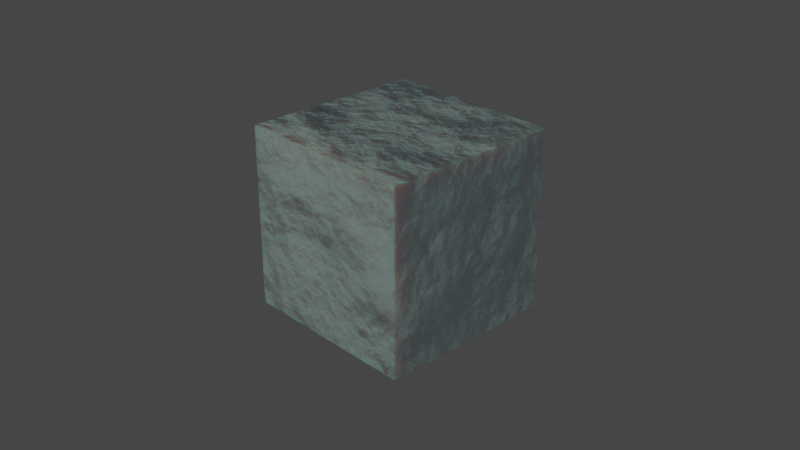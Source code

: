 # Source: NoiseBumpsToCube.blend  (saved by Blender 2.82.7; exported with 4.5.12 LTS)
import bpy
from mathutils import Matrix  # noqa: F401  (used for matrix-valued properties, if any)

bpy.ops.wm.read_factory_settings(use_empty=True)
scene = bpy.context.scene
scene.name = 'Scene'

# ---- collections
col_collection = bpy.data.collections.new('Collection'); scene.collection.children.link(col_collection)

# ---- materials (node trees are filled in below, after node groups)
mat_material = bpy.data.materials.new('Material')
mat_material.alpha_threshold = 0.0
mat_material.use_transparent_shadow = False
mat_material.line_color = (0.0, 0.0, 0.0, 1.0)

# ---- material node trees
mat_material.use_nodes = True; mat_material.node_tree.nodes.clear()
_N = mat_material.node_tree.nodes; _L = mat_material.node_tree.links
n0 = _N.new('ShaderNodeOutputMaterial'); n0.name = 'Material Output'; n0.location = (300, 300)
n1 = _N.new('NodeReroute'); n1.name = 'Reroute'; n1.location = (-195, 677)
n1.width = 16
n1.socket_idname = 'NodeSocketFloat'
n1.inputs[0].default_value = 0.0
n2 = _N.new('ShaderNodeTexNoise'); n2.name = 'Noise Texture'; n2.location = (-668, 335)
n2.inputs[2].default_value = 2.7
n2.inputs[3].default_value = 10.9
n2.inputs[8].default_value = 0.1
n3 = _N.new('ShaderNodeBsdfPrincipled'); n3.name = 'Principled BSDF'; n3.location = (-182, 219)
n3.distribution = 'GGX'
n3.subsurface_method = 'BURLEY'
n3.inputs[0].default_value = (0.6686, 0.8527, 0.7393, 1.0)
n3.inputs[2].default_value = 1.0
n3.inputs[3].default_value = 1.45
n3.inputs[8].default_value = 1.0
n3.inputs[10].default_value = 0.2636
n3.inputs[14].default_value = (0.896, 0.9538, 0.9182, 1.0)
n3.inputs[18].default_value = 0.2591
n3.inputs[27].default_value = (0.004662, 0.00439, 0.0105, 1.0)
n3.inputs[28].default_value = 1.0
_L.new(n3.outputs[0], n0.inputs[0])
_L.new(n2.outputs[1], n0.inputs[2])
n0.is_active_output = True

# ---- world
world_world = bpy.data.worlds.new('World'); scene.world = world_world
world_world.use_nodes = True; world_world.node_tree.nodes.clear()
_N = world_world.node_tree.nodes; _L = world_world.node_tree.links
n0 = _N.new('ShaderNodeOutputWorld'); n0.name = 'World Output'; n0.location = (300, 300)
n1 = _N.new('ShaderNodeBackground'); n1.name = 'Background'; n1.location = (10, 300)
n1.inputs[0].default_value = (0.05088, 0.05088, 0.05088, 1.0)
_L.new(n1.outputs[0], n0.inputs[0])
n0.is_active_output = True
world_world.color = (0.05088, 0.05088, 0.05088)
world_world.use_sun_shadow = False
world_world.sun_shadow_jitter_overblur = 0.0

# ---- cameras
cam_camera = bpy.data.cameras.new('Camera')
cam_camera.clip_end = 100.0
cam_camera.ortho_scale = 7.314

# ---- lights
light_light = bpy.data.lights.new('Light', 'POINT')
light_light.transmission_factor = 0.0
light_light.energy = 1000.0
light_light.shadow_soft_size = 0.1
light_light.shadow_maximum_resolution = 0.006
light_light.use_absolute_resolution = True

# ---- meshes
me_cube = bpy.data.meshes.new('Cube')
me_cube.from_pydata([(1.0, 1.0, 1.0), (1.0, 1.0, -1.0), (1.0, -1.0, 1.0), (1.0, -1.0, -1.0), (-1.0, 1.0, 1.0), (-1.0, 1.0, -1.0), (-1.0, -1.0, 1.0), (-1.0, -1.0, -1.0)], [], [(0, 4, 6, 2), (3, 2, 6, 7), (7, 6, 4, 5), (5, 1, 3, 7), (1, 0, 2, 3), (5, 4, 0, 1)])
_uv = me_cube.uv_layers.new(name='UVMap')
_uv.uv.foreach_set('vector', [0.625, 0.5, 0.875, 0.5, 0.875, 0.75, 0.625, 0.75, 0.375, 0.75, 0.625, 0.75, 0.625, 1.0, 0.375, 1.0, 0.375, 0.0, 0.625, 0.0, 0.625, 0.25, 0.375, 0.25, 0.125, 0.5, 0.375, 0.5, 0.375, 0.75, 0.125, 0.75, 0.375, 0.5, 0.625, 0.5, 0.625, 0.75, 0.375, 0.75, 0.375, 0.25, 0.625, 0.25, 0.625, 0.5, 0.375, 0.5])
me_cube.materials.append(mat_material)
me_cube.use_remesh_preserve_volume = False
me_cube.use_remesh_preserve_attributes = False
me_cube.use_mirror_vertex_groups = False
me_cube.update()

# ---- objects
ob_cube = bpy.data.objects.new('Cube', me_cube)
ob_light = bpy.data.objects.new('Light', light_light)
ob_camera = bpy.data.objects.new('Camera', cam_camera)

# ---- transforms, parenting, visibility, modifiers, constraints
ob_cube.location = (0.0, 0.0, 0.0)
ob_cube.lock_rotations_4d = False
ob_cube.empty_display_type = 'ARROWS'
ob_cube.lineart.crease_threshold = 0.0
ob_light.location = (1.033, -10.52, 5.904)
ob_light.rotation_euler = (0.6503, 0.05522, 1.866)
ob_light.lock_rotations_4d = False
ob_light.empty_display_type = 'ARROWS'
ob_light.color = (0.0, 0.0, 0.0, 0.0)
ob_light.lineart.crease_threshold = 0.0
ob_camera.location = (7.359, -6.926, 4.958)
ob_camera.rotation_euler = (1.109, 0.0, 0.8149)
ob_camera.lock_rotations_4d = False
ob_camera.empty_display_type = 'ARROWS'
ob_camera.color = (0.0, 0.0, 0.0, 0.0)
ob_camera.display_type = 'WIRE'
ob_camera.lineart.crease_threshold = 0.0

# ---- collection membership
col_collection.objects.link(ob_cube)
col_collection.objects.link(ob_light)
col_collection.objects.link(ob_camera)

# ---- scene / render settings (as saved in the file)
scene.camera = ob_camera
scene.frame_start = 1; scene.frame_end = 250; scene.frame_set(1)
scene.render.engine = 'BLENDER_EEVEE_NEXT'
scene.cycles.use_denoising = False
scene.cycles.samples = 128
scene.cycles.sampling_pattern = 'TABULATED_SOBOL'
scene.cycles.use_adaptive_sampling = False
scene.cycles.use_light_tree = False
scene.view_settings.view_transform = 'Filmic'
bpy.context.view_layer.update()
